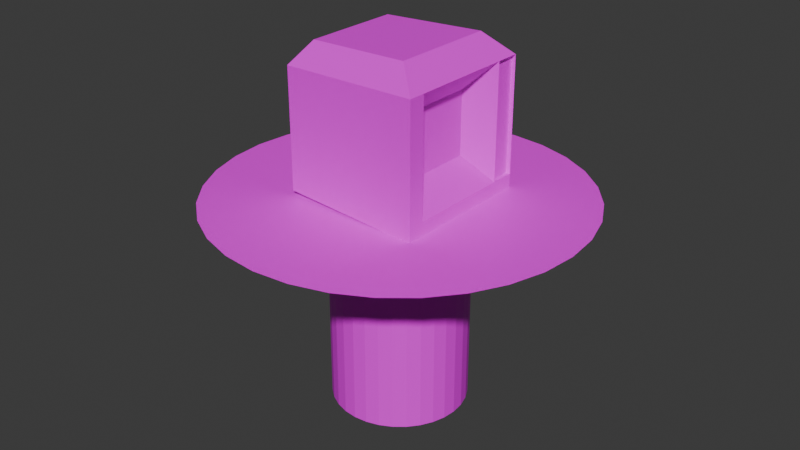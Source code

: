 # Source: tv.blend  (saved by Blender 4.0.36; exported with 4.5.12 LTS)
import bpy
from mathutils import Matrix  # noqa: F401  (used for matrix-valued properties, if any)

bpy.ops.wm.read_factory_settings(use_empty=True)
scene = bpy.context.scene
scene.name = 'Scene'

# ---- collections
col_collection = bpy.data.collections.new('Collection'); scene.collection.children.link(col_collection)

# ---- images (referenced by path relative to the original .blend; pixels are not part of the script)
import os
ASSET_DIR = os.environ.get("B2B_ASSET_DIR", "")  # directory of the original .blend (textures are referenced by path, not embedded)
HERE = os.path.dirname(os.path.abspath(__file__))  # packed textures are extracted next to this script under _unpacked/

def load_image(name, relpath, width, height, colorspace="sRGB"):
    """Load a texture the original file referenced (path relative to the .blend, or extracted next to this script)."""
    p = next((c for c in (os.path.join(HERE, relpath), os.path.join(ASSET_DIR, relpath)) if relpath and os.path.exists(c)), "")
    if p:
        img = bpy.data.images.load(p, check_existing=True)
        img.name = name
    else:  # same state as the original file: an image datablock whose file is absent (Cycles renders it pink)
        img = bpy.data.images.new(name, width, height)
        img.source = "FILE"
        img.filepath = "//" + (relpath or name)
    img.colorspace_settings.name = colorspace
    return img
img_tv = load_image('tv', 'tv.png', 1024, 1024, 'sRGB')
img_table = load_image('table', 'table.png', 1024, 1024, 'sRGB')

# ---- materials (node trees are filled in below, after node groups)
mat_material = bpy.data.materials.new('Material')
mat_material.alpha_threshold = 0.0
mat_material.use_transparent_shadow = False
mat_material.roughness = 0.5
mat_material.line_color = (0.0, 0.0, 0.0, 1.0)
mat_material_001 = bpy.data.materials.new('Material.001')
mat_material_001.use_transparent_shadow = False

# ---- material node trees
mat_material.use_nodes = True; mat_material.node_tree.nodes.clear()
_N = mat_material.node_tree.nodes; _L = mat_material.node_tree.links
n0 = _N.new('ShaderNodeOutputMaterial'); n0.name = 'Material Output'; n0.location = (300, 300)
n1 = _N.new('ShaderNodeBsdfPrincipled'); n1.name = 'Principled BSDF'; n1.location = (10, 300)
n1.inputs[3].default_value = 1.45
n2 = _N.new('ShaderNodeTexImage'); n2.name = 'Image Texture'; n2.location = (-353, 190)
n2.image = img_tv
_L.new(n1.outputs[0], n0.inputs[0])
_L.new(n2.outputs[0], n1.inputs[0])
n0.is_active_output = True
mat_material_001.use_nodes = True; mat_material_001.node_tree.nodes.clear()
_N = mat_material_001.node_tree.nodes; _L = mat_material_001.node_tree.links
n0 = _N.new('ShaderNodeBsdfPrincipled'); n0.name = 'Principled BSDF'; n0.location = (10, 300)
n0.inputs[3].default_value = 1.45
n1 = _N.new('ShaderNodeOutputMaterial'); n1.name = 'Material Output'; n1.location = (300, 300)
n2 = _N.new('ShaderNodeTexImage'); n2.name = 'Image Texture'; n2.location = (-375, 218)
n2.image = img_table
_L.new(n0.outputs[0], n1.inputs[0])
_L.new(n2.outputs[0], n0.inputs[0])
n1.is_active_output = True

# ---- world
world_world = bpy.data.worlds.new('World'); scene.world = world_world
world_world.use_nodes = True; world_world.node_tree.nodes.clear()
_N = world_world.node_tree.nodes; _L = world_world.node_tree.links
n0 = _N.new('ShaderNodeOutputWorld'); n0.name = 'World Output'; n0.location = (300, 300)
n1 = _N.new('ShaderNodeBackground'); n1.name = 'Background'; n1.location = (10, 300)
n1.inputs[0].default_value = (0.05088, 0.05088, 0.05088, 1.0)
_L.new(n1.outputs[0], n0.inputs[0])
n0.is_active_output = True
world_world.color = (0.05088, 0.05088, 0.05088)
world_world.use_sun_shadow = False
world_world.sun_shadow_jitter_overblur = 0.0

# ---- meshes
me_cube = bpy.data.meshes.new('Cube')
me_cube.from_pydata([(0.7355, 0.7934, 1.144), (1.088, 1.095, -1.087), (0.7355, -0.7719, 1.144), (1.088, -1.064, -1.087), (-0.7782, 0.7245, 1.091), (-1.0, 1.0, -1.0), (-0.7782, -0.7252, 1.091), (-1.0, -1.0, -1.0), (1.088, 1.095, -0.8742), (-1.0, -1.0, -0.8031), (1.088, -1.064, -0.8742), (-1.0, 1.0, -0.8031), (-1.0, -1.0, 0.7735), (1.088, 1.095, 0.8281), (1.088, -1.064, 0.8281), (-1.0, 1.0, 0.7735), (-1.0, -0.7652, -1.0), (0.7355, -0.5881, 1.144), (-0.7782, -0.555, 1.091), (1.088, -0.8109, -1.087), (1.088, -0.8109, -0.8742), (-1.0, -0.7652, -0.8031), (1.088, -0.8109, 0.8281), (-1.0, -0.7652, 0.7735), (-0.7782, 0.4786, 1.091), (1.088, 0.7287, -1.087), (-1.0, 0.6607, -0.8031), (-1.0, 0.6607, 0.7735), (-1.0, 0.6607, -1.0), (0.7355, 0.5278, 1.144), (1.088, 0.7287, -0.8742), (1.088, 0.7287, 0.8281), (0.7512, 0.3977, -0.4648), (0.7512, -0.4376, -0.4648), (0.7512, 0.3977, 0.4587), (0.7512, -0.4376, 0.4587), (1.03, 1.095, 0.8281), (1.03, 1.095, -0.8742), (1.03, 0.7287, -0.8742), (1.03, 0.7287, 0.8281)], [], [(17, 18, 6, 2), (14, 2, 6, 12), (27, 24, 4, 15), (16, 19, 3, 7), (22, 17, 2, 14), (15, 4, 0, 13), (5, 11, 8, 1), (19, 20, 10, 3), (28, 26, 11, 5), (3, 10, 9, 7), (11, 15, 13, 8), (20, 22, 14, 10), (26, 27, 15, 11), (10, 14, 12, 9), (9, 12, 23, 21), (31, 22, 35, 34), (7, 9, 21, 16), (25, 30, 20, 19), (31, 29, 17, 22), (28, 25, 19, 16), (12, 6, 18, 23), (29, 24, 18, 17), (0, 4, 24, 29), (5, 1, 25, 28), (13, 0, 29, 31), (1, 8, 30, 25), (13, 31, 39, 36), (21, 23, 27, 26), (16, 21, 26, 28), (23, 18, 24, 27), (32, 34, 35, 33), (30, 31, 34, 32), (20, 30, 32, 33), (22, 20, 33, 35), (37, 36, 39, 38), (8, 13, 36, 37), (31, 30, 38, 39), (30, 8, 37, 38)])
_uv = me_cube.uv_layers.new(name='UVMap')
_uv.uv.foreach_set('vector', [0.625, 0.7207, 0.875, 0.7207, 0.875, 0.75, 0.625, 0.75, 0.5967, 0.75, 0.625, 0.75, 0.625, 1.0, 0.5967, 1.0, 0.5967, 0.2076, 0.625, 0.2076, 0.625, 0.25, 0.5967, 0.25, 0.125, 0.7207, 0.375, 0.7207, 0.375, 0.75, 0.125, 0.75, 0.5967, 0.7207, 0.625, 0.7207, 0.625, 0.75, 0.5967, 0.75, 0.5967, 0.25, 0.625, 0.25, 0.625, 0.5, 0.5967, 0.5, 0.375, 0.25, 0.3996, 0.25, 0.3996, 0.5, 0.375, 0.5, 0.375, 0.7207, 0.3996, 0.7207, 0.3996, 0.75, 0.375, 0.75, 0.375, 0.2076, 0.3996, 0.2076, 0.3996, 0.25, 0.375, 0.25, 0.375, 0.75, 0.3996, 0.75, 0.3996, 1.0, 0.375, 1.0, 0.3996, 0.25, 0.5967, 0.25, 0.5967, 0.5, 0.3996, 0.5, 0.3996, 0.7207, 0.5967, 0.7207, 0.5967, 0.75, 0.3996, 0.75, 0.3996, 0.2076, 0.5967, 0.2076, 0.5967, 0.25, 0.3996, 0.25, 0.3996, 0.75, 0.5967, 0.75, 0.5967, 1.0, 0.3996, 1.0, 0.3996, 0.0, 0.5967, 0.0, 0.5967, 0.02935, 0.3996, 0.02935, 0.5967, 0.5424, 0.5967, 0.7207, 0.5967, 0.7207, 0.5967, 0.5424, 0.375, 0.0, 0.3996, 0.0, 0.3996, 0.02935, 0.375, 0.02935, 0.375, 0.5424, 0.3996, 0.5424, 0.3996, 0.7207, 0.375, 0.7207, 0.5967, 0.5424, 0.625, 0.5424, 0.625, 0.7207, 0.5967, 0.7207, 0.125, 0.5424, 0.375, 0.5424, 0.375, 0.7207, 0.125, 0.7207, 0.5967, 0.0, 0.625, 0.0, 0.625, 0.02935, 0.5967, 0.02935, 0.625, 0.5424, 0.875, 0.5424, 0.875, 0.7207, 0.625, 0.7207, 0.625, 0.5, 0.875, 0.5, 0.875, 0.5424, 0.625, 0.5424, 0.125, 0.5, 0.375, 0.5, 0.375, 0.5424, 0.125, 0.5424, 0.5967, 0.5, 0.625, 0.5, 0.625, 0.5424, 0.5967, 0.5424, 0.375, 0.5, 0.3996, 0.5, 0.3996, 0.5424, 0.375, 0.5424, 0.5967, 0.5, 0.5967, 0.5424, 0.5967, 0.5424, 0.5967, 0.5, 0.3996, 0.02935, 0.5967, 0.02935, 0.5967, 0.2076, 0.3996, 0.2076, 0.375, 0.02935, 0.3996, 0.02935, 0.3996, 0.2076, 0.375, 0.2076, 0.5967, 0.02935, 0.625, 0.02935, 0.625, 0.2076, 0.5967, 0.2076, 0.4451, 0.5836, 0.5512, 0.5836, 0.5512, 0.6795, 0.4451, 0.6795, 0.3996, 0.5424, 0.5967, 0.5424, 0.5967, 0.5424, 0.3996, 0.5424, 0.3996, 0.7207, 0.3996, 0.5424, 0.3996, 0.5424, 0.3996, 0.7207, 0.5967, 0.7207, 0.3996, 0.7207, 0.3996, 0.7207, 0.5967, 0.7207, 0.3996, 0.5, 0.5967, 0.5, 0.5967, 0.5424, 0.3996, 0.5424, 0.3996, 0.5, 0.5967, 0.5, 0.5967, 0.5, 0.3996, 0.5, 0.5967, 0.5424, 0.3996, 0.5424, 0.3996, 0.5424, 0.5967, 0.5424, 0.3996, 0.5424, 0.3996, 0.5, 0.3996, 0.5, 0.3996, 0.5424])
me_cube.materials.append(mat_material)
me_cube.use_mirror_vertex_groups = False
me_cube.update()
me_circle = bpy.data.meshes.new('Circle')
me_circle.from_pydata([(0.0, 1.0, 0.0), (-0.1951, 0.9808, 0.0), (-0.3827, 0.9239, 0.0), (-0.5556, 0.8315, 0.0), (-0.7071, 0.7071, 0.0), (-0.8315, 0.5556, 0.0), (-0.9239, 0.3827, 0.0), (-0.9808, 0.1951, 0.0), (-1.0, 0.0, 0.0), (-0.9808, -0.1951, 0.0), (-0.9239, -0.3827, 0.0), (-0.8315, -0.5556, 0.0), (-0.7071, -0.7071, 0.0), (-0.5556, -0.8315, 0.0), (-0.3827, -0.9239, 0.0), (-0.1951, -0.9808, 0.0), (0.0, -1.0, 0.0), (0.1951, -0.9808, 0.0), (0.3827, -0.9239, 0.0), (0.5556, -0.8315, 0.0), (0.7071, -0.7071, 0.0), (0.8315, -0.5556, 0.0), (0.9239, -0.3827, 0.0), (0.9808, -0.1951, 0.0), (1.0, 0.0, 0.0), (0.9808, 0.1951, 0.0), (0.9239, 0.3827, 0.0), (0.8315, 0.5556, 0.0), (0.7071, 0.7071, 0.0), (0.5556, 0.8315, 0.0), (0.3827, 0.9239, 0.0), (0.1951, 0.9808, 0.0), (-0.5335, 2.682, 0.1912), (-5.17e-08, 2.735, 0.1912), (-1.047, 2.526, 0.1912), (-1.519, 2.274, 0.1912), (-1.934, 1.934, 0.1912), (-2.274, 1.519, 0.1912), (-2.526, 1.047, 0.1912), (-2.682, 0.5335, 0.1912), (-2.735, 2.585e-08, 0.1912), (-2.682, -0.5335, 0.1912), (-2.526, -1.047, 0.1912), (-2.274, -1.519, 0.1912), (-1.934, -1.934, 0.1912), (-1.519, -2.274, 0.1912), (-1.047, -2.526, 0.1912), (-0.5335, -2.682, 0.1912), (-5.17e-08, -2.735, 0.1912), (0.5335, -2.682, 0.1912), (1.047, -2.526, 0.1912), (1.519, -2.274, 0.1912), (1.934, -1.934, 0.1912), (2.274, -1.519, 0.1912), (2.526, -1.047, 0.1912), (2.682, -0.5335, 0.1912), (2.735, 2.585e-08, 0.1912), (2.682, 0.5335, 0.1912), (2.526, 1.047, 0.1912), (2.274, 1.519, 0.1912), (1.934, 1.934, 0.1912), (1.519, 2.274, 0.1912), (1.047, 2.526, 0.1912), (0.5335, 2.682, 0.1912), (-0.1951, 0.9808, -2.943), (0.0, 1.0, -2.943), (-0.3827, 0.9239, -2.943), (-0.5556, 0.8315, -2.943), (-0.7071, 0.7071, -2.943), (-0.8315, 0.5556, -2.943), (-0.9239, 0.3827, -2.943), (-0.9808, 0.1951, -2.943), (-1.0, 0.0, -2.943), (-0.9808, -0.1951, -2.943), (-0.9239, -0.3827, -2.943), (-0.8315, -0.5556, -2.943), (-0.7071, -0.7071, -2.943), (-0.5556, -0.8315, -2.943), (-0.3827, -0.9239, -2.943), (-0.1951, -0.9808, -2.943), (0.0, -1.0, -2.943), (0.1951, -0.9808, -2.943), (0.3827, -0.9239, -2.943), (0.5556, -0.8315, -2.943), (0.7071, -0.7071, -2.943), (0.8315, -0.5556, -2.943), (0.9239, -0.3827, -2.943), (0.9808, -0.1951, -2.943), (1.0, 0.0, -2.943), (0.9808, 0.1951, -2.943), (0.9239, 0.3827, -2.943), (0.8315, 0.5556, -2.943), (0.7071, 0.7071, -2.943), (0.5556, 0.8315, -2.943), (0.3827, 0.9239, -2.943), (0.1951, 0.9808, -2.943)], [], [(9, 8, 72, 73), (32, 34, 35, 36, 37, 38, 39, 40, 41, 42, 43, 44, 45, 46, 47, 48, 49, 50, 51, 52, 53, 54, 55, 56, 57, 58, 59, 60, 61, 62, 63, 33), (17, 18, 50, 49), (4, 5, 37, 36), (31, 0, 33, 63), (18, 19, 51, 50), (5, 6, 38, 37), (19, 20, 52, 51), (6, 7, 39, 38), (20, 21, 53, 52), (7, 8, 40, 39), (21, 22, 54, 53), (8, 9, 41, 40), (22, 23, 55, 54), (9, 10, 42, 41), (23, 24, 56, 55), (10, 11, 43, 42), (24, 25, 57, 56), (11, 12, 44, 43), (25, 26, 58, 57), (12, 13, 45, 44), (26, 27, 59, 58), (13, 14, 46, 45), (0, 1, 32, 33), (27, 28, 60, 59), (14, 15, 47, 46), (1, 2, 34, 32), (28, 29, 61, 60), (15, 16, 48, 47), (2, 3, 35, 34), (29, 30, 62, 61), (16, 17, 49, 48), (3, 4, 36, 35), (30, 31, 63, 62), (64, 65, 95, 94, 93, 92, 91, 90, 89, 88, 87, 86, 85, 84, 83, 82, 81, 80, 79, 78, 77, 76, 75, 74, 73, 72, 71, 70, 69, 68, 67, 66), (23, 22, 86, 87), (10, 9, 73, 74), (24, 23, 87, 88), (11, 10, 74, 75), (25, 24, 88, 89), (12, 11, 75, 76), (26, 25, 89, 90), (13, 12, 76, 77), (27, 26, 90, 91), (14, 13, 77, 78), (1, 0, 65, 64), (28, 27, 91, 92), (15, 14, 78, 79), (2, 1, 64, 66), (29, 28, 92, 93), (16, 15, 79, 80), (3, 2, 66, 67), (30, 29, 93, 94), (17, 16, 80, 81), (4, 3, 67, 68), (31, 30, 94, 95), (18, 17, 81, 82), (5, 4, 68, 69), (0, 31, 95, 65), (19, 18, 82, 83), (6, 5, 69, 70), (20, 19, 83, 84), (7, 6, 70, 71), (21, 20, 84, 85), (8, 7, 71, 72), (22, 21, 85, 86)])
_uv = me_circle.uv_layers.new(name='UVMap')
_uv.uv.foreach_set('vector', [0.0, 0.0, 0.0, 0.0, 0.0, 0.0, 0.0, 0.0, 0.0, 0.0, 0.0, 0.0, 0.0, 0.0, 0.0, 0.0, 0.0, 0.0, 0.0, 0.0, 0.0, 0.0, 0.0, 0.0, 0.0, 0.0, 0.0, 0.0, 0.0, 0.0, 0.0, 0.0, 0.0, 0.0, 0.0, 0.0, 0.0, 0.0, 0.0, 0.0, 0.0, 0.0, 0.0, 0.0, 0.0, 0.0, 0.0, 0.0, 0.0, 0.0, 0.0, 0.0, 0.0, 0.0, 0.0, 0.0, 0.0, 0.0, 0.0, 0.0, 0.0, 0.0, 0.0, 0.0, 0.0, 0.0, 0.0, 0.0, 0.0, 0.0, 0.0, 0.0, 0.0, 0.0, 0.0, 0.0, 0.0, 0.0, 0.0, 0.0, 0.0, 0.0, 0.0, 0.0, 0.0, 0.0, 0.0, 0.0, 0.0, 0.0, 0.0, 0.0, 0.0, 0.0, 0.0, 0.0, 0.0, 0.0, 0.0, 0.0, 0.0, 0.0, 0.0, 0.0, 0.0, 0.0, 0.0, 0.0, 0.0, 0.0, 0.0, 0.0, 0.0, 0.0, 0.0, 0.0, 0.0, 0.0, 0.0, 0.0, 0.0, 0.0, 0.0, 0.0, 0.0, 0.0, 0.0, 0.0, 0.0, 0.0, 0.0, 0.0, 0.0, 0.0, 0.0, 0.0, 0.0, 0.0, 0.0, 0.0, 0.0, 0.0, 0.0, 0.0, 0.0, 0.0, 0.0, 0.0, 0.0, 0.0, 0.0, 0.0, 0.0, 0.0, 0.0, 0.0, 0.0, 0.0, 0.0, 0.0, 0.0, 0.0, 0.0, 0.0, 0.0, 0.0, 0.0, 0.0, 0.0, 0.0, 0.0, 0.0, 0.0, 0.0, 0.0, 0.0, 0.0, 0.0, 0.0, 0.0, 0.0, 0.0, 0.0, 0.0, 0.0, 0.0, 0.0, 0.0, 0.0, 0.0, 0.0, 0.0, 0.0, 0.0, 0.0, 0.0, 0.0, 0.0, 0.0, 0.0, 0.0, 0.0, 0.0, 0.0, 0.0, 0.0, 0.0, 0.0, 0.0, 0.0, 0.0, 0.0, 0.0, 0.0, 0.0, 0.0, 0.0, 0.0, 0.0, 0.0, 0.0, 0.0, 0.0, 0.0, 0.0, 0.0, 0.0, 0.0, 0.0, 0.0, 0.0, 0.0, 0.0, 0.0, 0.0, 0.0, 0.0, 0.0, 0.0, 0.0, 0.0, 0.0, 0.0, 0.0, 0.0, 0.0, 0.0, 0.0, 0.0, 0.0, 0.0, 0.0, 0.0, 0.0, 0.0, 0.0, 0.0, 0.0, 0.0, 0.0, 0.0, 0.0, 0.0, 0.0, 0.0, 0.0, 0.0, 0.0, 0.0, 0.0, 0.0, 0.0, 0.0, 0.0, 0.0, 0.0, 0.0, 0.0, 0.0, 0.0, 0.0, 0.0, 0.0, 0.0, 0.0, 0.0, 0.0, 0.0, 0.0, 0.0, 0.0, 0.0, 0.0, 0.0, 0.0, 0.0, 0.0, 0.0, 0.0, 0.0, 0.0, 0.0, 0.0, 0.0, 0.0, 0.0, 0.0, 0.0, 0.0, 0.0, 0.0, 0.0, 0.0, 0.0, 0.0, 0.0, 0.0, 0.0, 0.0, 0.0, 0.0, 0.0, 0.0, 0.0, 0.0, 0.0, 0.0, 0.0, 0.0, 0.0, 0.0, 0.0, 0.0, 0.0, 0.0, 0.0, 0.0, 0.0, 0.0, 0.0, 0.0, 0.0, 0.0, 0.0, 0.0, 0.0, 0.0, 0.0, 0.0, 0.0, 0.0, 0.0, 0.0, 0.0, 0.0, 0.0, 0.0, 0.0, 0.0, 0.0, 0.0, 0.0, 0.0, 0.0, 0.0, 0.0, 0.0, 0.0, 0.0, 0.0, 0.0, 0.0, 0.0, 0.0, 0.0, 0.0, 0.0, 0.0, 0.0, 0.0, 0.0, 0.0, 0.0, 0.0, 0.0, 0.0, 0.0, 0.0, 0.0, 0.0, 0.0, 0.0, 0.0, 0.0, 0.0, 0.0, 0.0, 0.0, 0.0, 0.0, 0.0, 0.0, 0.0, 0.0, 0.0, 0.0, 0.0, 0.0, 0.0, 0.0, 0.0, 0.0, 0.0, 0.0, 0.0, 0.0, 0.0, 0.0, 0.0, 0.0, 0.0, 0.0, 0.0, 0.0, 0.0, 0.0, 0.0, 0.0, 0.0, 0.0, 0.0, 0.0, 0.0, 0.0, 0.0, 0.0, 0.0, 0.0, 0.0, 0.0, 0.0, 0.0, 0.0, 0.0, 0.0, 0.0, 0.0, 0.0, 0.0, 0.0, 0.0, 0.0, 0.0, 0.0, 0.0, 0.0, 0.0, 0.0, 0.0, 0.0, 0.0, 0.0, 0.0, 0.0, 0.0, 0.0, 0.0, 0.0, 0.0, 0.0, 0.0, 0.0, 0.0, 0.0, 0.0, 0.0, 0.0, 0.0, 0.0, 0.0, 0.0, 0.0, 0.0, 0.0, 0.0, 0.0, 0.0, 0.0, 0.0, 0.0, 0.0, 0.0, 0.0, 0.0, 0.0, 0.0, 0.0, 0.0, 0.0, 0.0, 0.0, 0.0, 0.0, 0.0, 0.0, 0.0, 0.0, 0.0, 0.0, 0.0, 0.0, 0.0, 0.0, 0.0, 0.0, 0.0, 0.0, 0.0, 0.0, 0.0, 0.0, 0.0, 0.0, 0.0, 0.0, 0.0, 0.0, 0.0, 0.0, 0.0, 0.0, 0.0, 0.0, 0.0, 0.0, 0.0, 0.0, 0.0, 0.0, 0.0, 0.0, 0.0, 0.0, 0.0, 0.0, 0.0, 0.0, 0.0, 0.0, 0.0, 0.0, 0.0, 0.0, 0.0, 0.0, 0.0, 0.0, 0.0, 0.0, 0.0, 0.0, 0.0, 0.0, 0.0, 0.0, 0.0, 0.0, 0.0, 0.0, 0.0, 0.0, 0.0, 0.0, 0.0, 0.0, 0.0, 0.0, 0.0, 0.0, 0.0, 0.0, 0.0, 0.0, 0.0, 0.0, 0.0, 0.0, 0.0, 0.0, 0.0, 0.0, 0.0, 0.0, 0.0, 0.0, 0.0, 0.0, 0.0, 0.0, 0.0, 0.0, 0.0, 0.0, 0.0, 0.0, 0.0, 0.0, 0.0, 0.0, 0.0, 0.0, 0.0, 0.0, 0.0, 0.0, 0.0, 0.0, 0.0, 0.0, 0.0, 0.0, 0.0, 0.0, 0.0, 0.0, 0.0, 0.0, 0.0, 0.0, 0.0, 0.0, 0.0, 0.0, 0.0, 0.0, 0.0, 0.0, 0.0, 0.0, 0.0])
me_circle.materials.append(mat_material_001)
me_circle.update()

# ---- objects
ob_cube = bpy.data.objects.new('Cube', me_cube)
ob_circle = bpy.data.objects.new('Circle', me_circle)

# ---- transforms, parenting, visibility, modifiers, constraints
ob_cube.location = (0.0, 0.0, 0.0)
ob_cube.lock_rotations_4d = False
ob_cube.empty_display_type = 'ARROWS'
ob_cube.lineart.crease_threshold = 0.0
ob_circle.location = (0.1004, -0.06794, -1.262)

# ---- collection membership
col_collection.objects.link(ob_cube)
col_collection.objects.link(ob_circle)

# ---- scene / render settings (as saved in the file)
scene.frame_start = 1; scene.frame_end = 250; scene.frame_set(1)
scene.render.engine = 'BLENDER_EEVEE_NEXT'
scene.cycles.sampling_pattern = 'TABULATED_SOBOL'
bpy.context.view_layer.update()

# ---- added for rendering (the .blend has no active camera and no usable light): camera, sun
cam_auto = bpy.data.cameras.new('AutoCamera')
cam_auto.lens = 50.0
cam_auto.sensor_width = 36.0
cam_auto.clip_end = 1000.0
ob_auto_camera = bpy.data.objects.new('AutoCamera', cam_auto)
scene.collection.objects.link(ob_auto_camera)
ob_auto_camera.location = (8.80124, -10.509, 5.42982)
ob_auto_camera.rotation_euler = (1.09748, -7.21219e-08, 0.694738)
scene.camera = ob_auto_camera
light_auto_sun = bpy.data.lights.new('AutoSun', 'SUN')
light_auto_sun.energy = 3.0
light_auto_sun.angle = 0.0523599
ob_auto_sun = bpy.data.objects.new('AutoSun', light_auto_sun)
scene.collection.objects.link(ob_auto_sun)
ob_auto_sun.rotation_euler = (0.872665, 0.174533, 0.523599)
bpy.context.view_layer.update()

